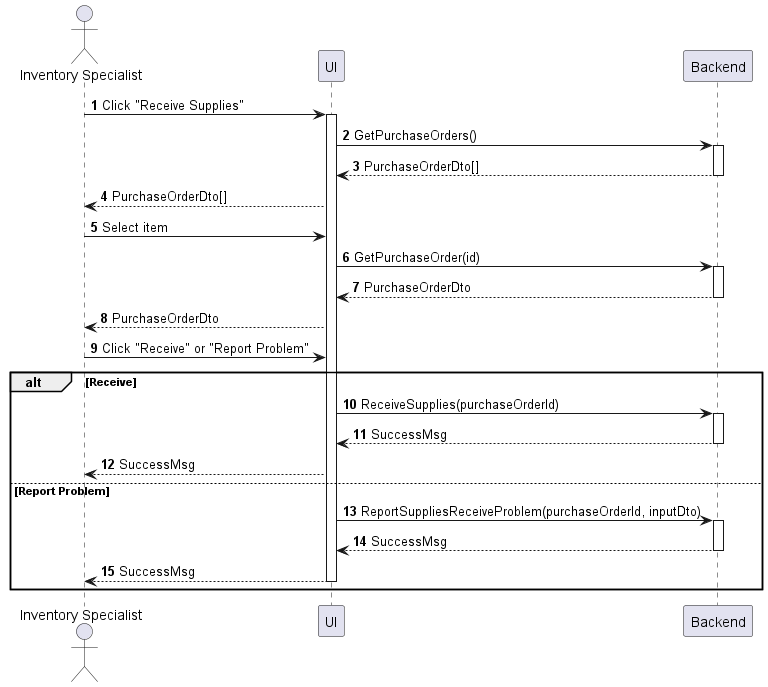

The diagram above was rendered by PlantUML. Its source (embedded in the PNG):
@startuml inventory-supply-receive
autonumber

actor "Inventory Specialist" as a
participant UI as f
participant Backend as b

a -> f : Click "Receive Supplies"
activate f
f -> b : GetPurchaseOrders()
activate b
return PurchaseOrderDto[]
f --> a : PurchaseOrderDto[]
a -> f : Select item
f -> b : GetPurchaseOrder(id)
activate b
return PurchaseOrderDto
f --> a : PurchaseOrderDto
a -> f : Click "Receive" or "Report Problem"

alt Receive
    f -> b : ReceiveSupplies(purchaseOrderId)
    activate b
    return SuccessMsg
    f --> a : SuccessMsg
else Report Problem
    f -> b : ReportSuppliesReceiveProblem(purchaseOrderId, inputDto)
    activate b
    return SuccessMsg
    f --> a : SuccessMsg
    deactivate f
end
@enduml